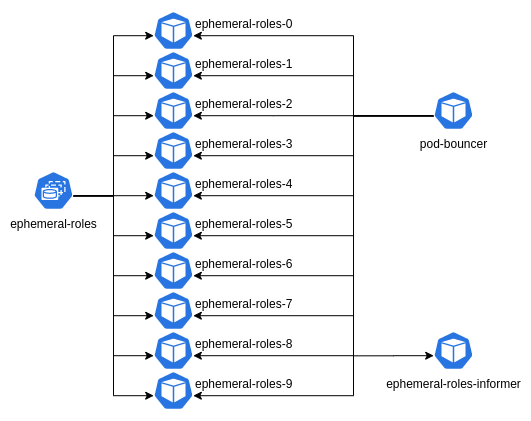

The diagram above was exported from draw.io. Its source (the exported page's mxGraphModel, read from the mxfile embedded in the PNG):
<mxGraphModel dx="1104" dy="597" grid="1" gridSize="10" guides="1" tooltips="1" connect="1" arrows="1" fold="1" page="1" pageScale="1" pageWidth="850" pageHeight="1100" background="#ffffff" math="0" shadow="0">
  <root>
    <mxCell id="0" />
    <mxCell id="1" parent="0" />
    <mxCell id="KTtyHX5bBng4cWR13K_s-32" style="edgeStyle=orthogonalEdgeStyle;rounded=0;orthogonalLoop=1;jettySize=auto;html=1;exitX=0.995;exitY=0.63;exitDx=0;exitDy=0;exitPerimeter=0;entryX=0.005;entryY=0.63;entryDx=0;entryDy=0;entryPerimeter=0;" edge="1" parent="1" source="KTtyHX5bBng4cWR13K_s-1" target="KTtyHX5bBng4cWR13K_s-2">
      <mxGeometry relative="1" as="geometry" />
    </mxCell>
    <mxCell id="KTtyHX5bBng4cWR13K_s-33" style="edgeStyle=orthogonalEdgeStyle;rounded=0;orthogonalLoop=1;jettySize=auto;html=1;exitX=0.995;exitY=0.63;exitDx=0;exitDy=0;exitPerimeter=0;entryX=0.005;entryY=0.63;entryDx=0;entryDy=0;entryPerimeter=0;" edge="1" parent="1" source="KTtyHX5bBng4cWR13K_s-1" target="KTtyHX5bBng4cWR13K_s-15">
      <mxGeometry relative="1" as="geometry">
        <mxPoint x="160" y="110" as="targetPoint" />
      </mxGeometry>
    </mxCell>
    <mxCell id="KTtyHX5bBng4cWR13K_s-34" style="edgeStyle=orthogonalEdgeStyle;rounded=0;orthogonalLoop=1;jettySize=auto;html=1;exitX=0.995;exitY=0.63;exitDx=0;exitDy=0;exitPerimeter=0;entryX=0.005;entryY=0.63;entryDx=0;entryDy=0;entryPerimeter=0;" edge="1" parent="1" source="KTtyHX5bBng4cWR13K_s-1" target="KTtyHX5bBng4cWR13K_s-16">
      <mxGeometry relative="1" as="geometry">
        <mxPoint x="160" y="150" as="targetPoint" />
      </mxGeometry>
    </mxCell>
    <mxCell id="KTtyHX5bBng4cWR13K_s-36" style="edgeStyle=orthogonalEdgeStyle;rounded=0;orthogonalLoop=1;jettySize=auto;html=1;exitX=0.995;exitY=0.63;exitDx=0;exitDy=0;exitPerimeter=0;entryX=0.005;entryY=0.63;entryDx=0;entryDy=0;entryPerimeter=0;" edge="1" parent="1" source="KTtyHX5bBng4cWR13K_s-1" target="KTtyHX5bBng4cWR13K_s-17">
      <mxGeometry relative="1" as="geometry">
        <mxPoint x="160" y="190" as="targetPoint" />
      </mxGeometry>
    </mxCell>
    <mxCell id="KTtyHX5bBng4cWR13K_s-37" style="edgeStyle=orthogonalEdgeStyle;rounded=0;orthogonalLoop=1;jettySize=auto;html=1;exitX=0.995;exitY=0.63;exitDx=0;exitDy=0;exitPerimeter=0;entryX=0.005;entryY=0.63;entryDx=0;entryDy=0;entryPerimeter=0;" edge="1" parent="1" source="KTtyHX5bBng4cWR13K_s-1" target="KTtyHX5bBng4cWR13K_s-18">
      <mxGeometry relative="1" as="geometry">
        <mxPoint x="160" y="230" as="targetPoint" />
      </mxGeometry>
    </mxCell>
    <mxCell id="KTtyHX5bBng4cWR13K_s-38" style="edgeStyle=orthogonalEdgeStyle;rounded=0;orthogonalLoop=1;jettySize=auto;html=1;exitX=0.995;exitY=0.63;exitDx=0;exitDy=0;exitPerimeter=0;entryX=0.005;entryY=0.63;entryDx=0;entryDy=0;entryPerimeter=0;" edge="1" parent="1" source="KTtyHX5bBng4cWR13K_s-1" target="KTtyHX5bBng4cWR13K_s-19">
      <mxGeometry relative="1" as="geometry">
        <mxPoint x="160" y="270" as="targetPoint" />
      </mxGeometry>
    </mxCell>
    <mxCell id="KTtyHX5bBng4cWR13K_s-39" style="edgeStyle=orthogonalEdgeStyle;rounded=0;orthogonalLoop=1;jettySize=auto;html=1;exitX=0.995;exitY=0.63;exitDx=0;exitDy=0;exitPerimeter=0;entryX=0.005;entryY=0.63;entryDx=0;entryDy=0;entryPerimeter=0;" edge="1" parent="1" source="KTtyHX5bBng4cWR13K_s-1" target="KTtyHX5bBng4cWR13K_s-20">
      <mxGeometry relative="1" as="geometry">
        <mxPoint x="160" y="310" as="targetPoint" />
      </mxGeometry>
    </mxCell>
    <mxCell id="KTtyHX5bBng4cWR13K_s-40" style="edgeStyle=orthogonalEdgeStyle;rounded=0;orthogonalLoop=1;jettySize=auto;html=1;exitX=0.995;exitY=0.63;exitDx=0;exitDy=0;exitPerimeter=0;entryX=0.005;entryY=0.63;entryDx=0;entryDy=0;entryPerimeter=0;" edge="1" parent="1" source="KTtyHX5bBng4cWR13K_s-1" target="KTtyHX5bBng4cWR13K_s-21">
      <mxGeometry relative="1" as="geometry">
        <mxPoint x="160" y="340" as="targetPoint" />
      </mxGeometry>
    </mxCell>
    <mxCell id="KTtyHX5bBng4cWR13K_s-41" style="edgeStyle=orthogonalEdgeStyle;rounded=0;orthogonalLoop=1;jettySize=auto;html=1;exitX=0.995;exitY=0.63;exitDx=0;exitDy=0;exitPerimeter=0;entryX=0.005;entryY=0.63;entryDx=0;entryDy=0;entryPerimeter=0;" edge="1" parent="1" source="KTtyHX5bBng4cWR13K_s-1" target="KTtyHX5bBng4cWR13K_s-22">
      <mxGeometry relative="1" as="geometry">
        <mxPoint x="160" y="390" as="targetPoint" />
      </mxGeometry>
    </mxCell>
    <mxCell id="KTtyHX5bBng4cWR13K_s-42" style="edgeStyle=orthogonalEdgeStyle;rounded=0;orthogonalLoop=1;jettySize=auto;html=1;exitX=0.995;exitY=0.63;exitDx=0;exitDy=0;exitPerimeter=0;entryX=0.005;entryY=0.63;entryDx=0;entryDy=0;entryPerimeter=0;" edge="1" parent="1" source="KTtyHX5bBng4cWR13K_s-1" target="KTtyHX5bBng4cWR13K_s-23">
      <mxGeometry relative="1" as="geometry">
        <mxPoint x="160" y="427.9166564941406" as="targetPoint" />
      </mxGeometry>
    </mxCell>
    <mxCell id="KTtyHX5bBng4cWR13K_s-1" value="ephemeral-roles" style="html=1;dashed=0;whitespace=wrap;fillColor=#2875E2;strokeColor=#ffffff;points=[[0.005,0.63,0],[0.1,0.2,0],[0.9,0.2,0],[0.5,0,0],[0.995,0.63,0],[0.72,0.99,0],[0.5,1,0],[0.28,0.99,0]];shape=mxgraph.kubernetes.icon;prIcon=sts;verticalAlign=top;labelPosition=center;verticalLabelPosition=bottom;align=center;" vertex="1" parent="1">
      <mxGeometry x="80" y="240" width="40" height="40" as="geometry" />
    </mxCell>
    <mxCell id="KTtyHX5bBng4cWR13K_s-2" value="ephemeral-roles-0" style="html=1;dashed=0;whitespace=wrap;fillColor=#2875E2;strokeColor=#ffffff;points=[[0.005,0.63,0],[0.1,0.2,0],[0.9,0.2,0],[0.5,0,0],[0.995,0.63,0],[0.72,0.99,0],[0.5,1,0],[0.28,0.99,0]];shape=mxgraph.kubernetes.icon;prIcon=pod;labelPosition=right;verticalLabelPosition=middle;align=left;verticalAlign=top;" vertex="1" parent="1">
      <mxGeometry x="200" y="80" width="40" height="40" as="geometry" />
    </mxCell>
    <mxCell id="KTtyHX5bBng4cWR13K_s-15" value="ephemeral-roles-1" style="html=1;dashed=0;whitespace=wrap;fillColor=#2875E2;strokeColor=#ffffff;points=[[0.005,0.63,0],[0.1,0.2,0],[0.9,0.2,0],[0.5,0,0],[0.995,0.63,0],[0.72,0.99,0],[0.5,1,0],[0.28,0.99,0]];shape=mxgraph.kubernetes.icon;prIcon=pod;labelPosition=right;verticalLabelPosition=middle;align=left;verticalAlign=top;" vertex="1" parent="1">
      <mxGeometry x="200" y="120" width="40" height="40" as="geometry" />
    </mxCell>
    <mxCell id="KTtyHX5bBng4cWR13K_s-16" value="ephemeral-roles-2" style="html=1;dashed=0;whitespace=wrap;fillColor=#2875E2;strokeColor=#ffffff;points=[[0.005,0.63,0],[0.1,0.2,0],[0.9,0.2,0],[0.5,0,0],[0.995,0.63,0],[0.72,0.99,0],[0.5,1,0],[0.28,0.99,0]];shape=mxgraph.kubernetes.icon;prIcon=pod;labelPosition=right;verticalLabelPosition=middle;align=left;verticalAlign=top;" vertex="1" parent="1">
      <mxGeometry x="200" y="160" width="40" height="40" as="geometry" />
    </mxCell>
    <mxCell id="KTtyHX5bBng4cWR13K_s-17" value="ephemeral-roles-3" style="html=1;dashed=0;whitespace=wrap;fillColor=#2875E2;strokeColor=#ffffff;points=[[0.005,0.63,0],[0.1,0.2,0],[0.9,0.2,0],[0.5,0,0],[0.995,0.63,0],[0.72,0.99,0],[0.5,1,0],[0.28,0.99,0]];shape=mxgraph.kubernetes.icon;prIcon=pod;labelPosition=right;verticalLabelPosition=middle;align=left;verticalAlign=top;" vertex="1" parent="1">
      <mxGeometry x="200" y="200" width="40" height="40" as="geometry" />
    </mxCell>
    <mxCell id="KTtyHX5bBng4cWR13K_s-18" value="ephemeral-roles-4" style="html=1;dashed=0;whitespace=wrap;fillColor=#2875E2;strokeColor=#ffffff;points=[[0.005,0.63,0],[0.1,0.2,0],[0.9,0.2,0],[0.5,0,0],[0.995,0.63,0],[0.72,0.99,0],[0.5,1,0],[0.28,0.99,0]];shape=mxgraph.kubernetes.icon;prIcon=pod;labelPosition=right;verticalLabelPosition=middle;align=left;verticalAlign=top;" vertex="1" parent="1">
      <mxGeometry x="200" y="240" width="40" height="40" as="geometry" />
    </mxCell>
    <mxCell id="KTtyHX5bBng4cWR13K_s-19" value="ephemeral-roles-5" style="html=1;dashed=0;whitespace=wrap;fillColor=#2875E2;strokeColor=#ffffff;points=[[0.005,0.63,0],[0.1,0.2,0],[0.9,0.2,0],[0.5,0,0],[0.995,0.63,0],[0.72,0.99,0],[0.5,1,0],[0.28,0.99,0]];shape=mxgraph.kubernetes.icon;prIcon=pod;labelPosition=right;verticalLabelPosition=middle;align=left;verticalAlign=top;" vertex="1" parent="1">
      <mxGeometry x="200" y="280" width="40" height="40" as="geometry" />
    </mxCell>
    <mxCell id="KTtyHX5bBng4cWR13K_s-20" value="ephemeral-roles-6" style="html=1;dashed=0;whitespace=wrap;fillColor=#2875E2;strokeColor=#ffffff;points=[[0.005,0.63,0],[0.1,0.2,0],[0.9,0.2,0],[0.5,0,0],[0.995,0.63,0],[0.72,0.99,0],[0.5,1,0],[0.28,0.99,0]];shape=mxgraph.kubernetes.icon;prIcon=pod;labelPosition=right;verticalLabelPosition=middle;align=left;verticalAlign=top;" vertex="1" parent="1">
      <mxGeometry x="200" y="320" width="40" height="40" as="geometry" />
    </mxCell>
    <mxCell id="KTtyHX5bBng4cWR13K_s-21" value="ephemeral-roles-7" style="html=1;dashed=0;whitespace=wrap;fillColor=#2875E2;strokeColor=#ffffff;points=[[0.005,0.63,0],[0.1,0.2,0],[0.9,0.2,0],[0.5,0,0],[0.995,0.63,0],[0.72,0.99,0],[0.5,1,0],[0.28,0.99,0]];shape=mxgraph.kubernetes.icon;prIcon=pod;labelPosition=right;verticalLabelPosition=middle;align=left;verticalAlign=top;" vertex="1" parent="1">
      <mxGeometry x="200" y="360" width="40" height="40" as="geometry" />
    </mxCell>
    <mxCell id="KTtyHX5bBng4cWR13K_s-22" value="ephemeral-roles-8" style="html=1;dashed=0;whitespace=wrap;fillColor=#2875E2;strokeColor=#ffffff;points=[[0.005,0.63,0],[0.1,0.2,0],[0.9,0.2,0],[0.5,0,0],[0.995,0.63,0],[0.72,0.99,0],[0.5,1,0],[0.28,0.99,0]];shape=mxgraph.kubernetes.icon;prIcon=pod;labelPosition=right;verticalLabelPosition=middle;align=left;verticalAlign=top;" vertex="1" parent="1">
      <mxGeometry x="200" y="400" width="40" height="40" as="geometry" />
    </mxCell>
    <mxCell id="KTtyHX5bBng4cWR13K_s-23" value="ephemeral-roles-9" style="html=1;dashed=0;whitespace=wrap;fillColor=#2875E2;strokeColor=#ffffff;points=[[0.005,0.63,0],[0.1,0.2,0],[0.9,0.2,0],[0.5,0,0],[0.995,0.63,0],[0.72,0.99,0],[0.5,1,0],[0.28,0.99,0]];shape=mxgraph.kubernetes.icon;prIcon=pod;labelPosition=right;verticalLabelPosition=middle;align=left;verticalAlign=top;" vertex="1" parent="1">
      <mxGeometry x="200" y="440" width="40" height="40" as="geometry" />
    </mxCell>
    <mxCell id="KTtyHX5bBng4cWR13K_s-54" style="edgeStyle=orthogonalEdgeStyle;rounded=0;orthogonalLoop=1;jettySize=auto;html=1;exitX=0.005;exitY=0.63;exitDx=0;exitDy=0;exitPerimeter=0;entryX=0.995;entryY=0.63;entryDx=0;entryDy=0;entryPerimeter=0;" edge="1" parent="1" source="KTtyHX5bBng4cWR13K_s-24" target="KTtyHX5bBng4cWR13K_s-2">
      <mxGeometry relative="1" as="geometry">
        <mxPoint x="350" y="88" as="targetPoint" />
        <Array as="points">
          <mxPoint x="400" y="185" />
          <mxPoint x="400" y="105" />
        </Array>
      </mxGeometry>
    </mxCell>
    <mxCell id="KTtyHX5bBng4cWR13K_s-55" style="edgeStyle=orthogonalEdgeStyle;rounded=0;orthogonalLoop=1;jettySize=auto;html=1;exitX=0.005;exitY=0.63;exitDx=0;exitDy=0;exitPerimeter=0;entryX=0.995;entryY=0.63;entryDx=0;entryDy=0;entryPerimeter=0;" edge="1" parent="1" source="KTtyHX5bBng4cWR13K_s-24" target="KTtyHX5bBng4cWR13K_s-15">
      <mxGeometry relative="1" as="geometry">
        <mxPoint x="360" y="128" as="targetPoint" />
        <Array as="points">
          <mxPoint x="400" y="185" />
          <mxPoint x="400" y="145" />
        </Array>
      </mxGeometry>
    </mxCell>
    <mxCell id="KTtyHX5bBng4cWR13K_s-56" style="edgeStyle=orthogonalEdgeStyle;rounded=0;orthogonalLoop=1;jettySize=auto;html=1;exitX=0.005;exitY=0.63;exitDx=0;exitDy=0;exitPerimeter=0;entryX=0.995;entryY=0.63;entryDx=0;entryDy=0;entryPerimeter=0;" edge="1" parent="1" source="KTtyHX5bBng4cWR13K_s-24" target="KTtyHX5bBng4cWR13K_s-16">
      <mxGeometry relative="1" as="geometry">
        <Array as="points">
          <mxPoint x="320" y="185" />
          <mxPoint x="320" y="185" />
        </Array>
      </mxGeometry>
    </mxCell>
    <mxCell id="KTtyHX5bBng4cWR13K_s-57" style="edgeStyle=orthogonalEdgeStyle;rounded=0;orthogonalLoop=1;jettySize=auto;html=1;exitX=0.005;exitY=0.63;exitDx=0;exitDy=0;exitPerimeter=0;entryX=0.995;entryY=0.63;entryDx=0;entryDy=0;entryPerimeter=0;" edge="1" parent="1" source="KTtyHX5bBng4cWR13K_s-24" target="KTtyHX5bBng4cWR13K_s-17">
      <mxGeometry relative="1" as="geometry">
        <Array as="points">
          <mxPoint x="400" y="185" />
          <mxPoint x="400" y="225" />
        </Array>
      </mxGeometry>
    </mxCell>
    <mxCell id="KTtyHX5bBng4cWR13K_s-58" style="edgeStyle=orthogonalEdgeStyle;rounded=0;orthogonalLoop=1;jettySize=auto;html=1;exitX=0.005;exitY=0.63;exitDx=0;exitDy=0;exitPerimeter=0;entryX=0.995;entryY=0.63;entryDx=0;entryDy=0;entryPerimeter=0;" edge="1" parent="1" source="KTtyHX5bBng4cWR13K_s-24" target="KTtyHX5bBng4cWR13K_s-18">
      <mxGeometry relative="1" as="geometry">
        <Array as="points">
          <mxPoint x="400" y="185" />
          <mxPoint x="400" y="265" />
        </Array>
      </mxGeometry>
    </mxCell>
    <mxCell id="KTtyHX5bBng4cWR13K_s-59" style="edgeStyle=orthogonalEdgeStyle;rounded=0;orthogonalLoop=1;jettySize=auto;html=1;exitX=0.005;exitY=0.63;exitDx=0;exitDy=0;exitPerimeter=0;entryX=0.995;entryY=0.63;entryDx=0;entryDy=0;entryPerimeter=0;" edge="1" parent="1" source="KTtyHX5bBng4cWR13K_s-24" target="KTtyHX5bBng4cWR13K_s-19">
      <mxGeometry relative="1" as="geometry">
        <Array as="points">
          <mxPoint x="400" y="185" />
          <mxPoint x="400" y="305" />
        </Array>
      </mxGeometry>
    </mxCell>
    <mxCell id="KTtyHX5bBng4cWR13K_s-60" style="edgeStyle=orthogonalEdgeStyle;rounded=0;orthogonalLoop=1;jettySize=auto;html=1;exitX=0.005;exitY=0.63;exitDx=0;exitDy=0;exitPerimeter=0;entryX=0.995;entryY=0.63;entryDx=0;entryDy=0;entryPerimeter=0;" edge="1" parent="1" source="KTtyHX5bBng4cWR13K_s-24" target="KTtyHX5bBng4cWR13K_s-20">
      <mxGeometry relative="1" as="geometry">
        <Array as="points">
          <mxPoint x="400" y="185" />
          <mxPoint x="400" y="345" />
        </Array>
      </mxGeometry>
    </mxCell>
    <mxCell id="KTtyHX5bBng4cWR13K_s-61" style="edgeStyle=orthogonalEdgeStyle;rounded=0;orthogonalLoop=1;jettySize=auto;html=1;exitX=0.005;exitY=0.63;exitDx=0;exitDy=0;exitPerimeter=0;entryX=0.995;entryY=0.63;entryDx=0;entryDy=0;entryPerimeter=0;" edge="1" parent="1" source="KTtyHX5bBng4cWR13K_s-24" target="KTtyHX5bBng4cWR13K_s-21">
      <mxGeometry relative="1" as="geometry">
        <Array as="points">
          <mxPoint x="400" y="185" />
          <mxPoint x="400" y="385" />
        </Array>
      </mxGeometry>
    </mxCell>
    <mxCell id="KTtyHX5bBng4cWR13K_s-62" style="edgeStyle=orthogonalEdgeStyle;rounded=0;orthogonalLoop=1;jettySize=auto;html=1;exitX=0.005;exitY=0.63;exitDx=0;exitDy=0;exitPerimeter=0;entryX=0.995;entryY=0.63;entryDx=0;entryDy=0;entryPerimeter=0;" edge="1" parent="1" source="KTtyHX5bBng4cWR13K_s-24" target="KTtyHX5bBng4cWR13K_s-22">
      <mxGeometry relative="1" as="geometry">
        <mxPoint x="360" y="408" as="targetPoint" />
        <Array as="points">
          <mxPoint x="400" y="185" />
          <mxPoint x="400" y="425" />
        </Array>
      </mxGeometry>
    </mxCell>
    <mxCell id="KTtyHX5bBng4cWR13K_s-63" style="edgeStyle=orthogonalEdgeStyle;rounded=0;orthogonalLoop=1;jettySize=auto;html=1;exitX=0.005;exitY=0.63;exitDx=0;exitDy=0;exitPerimeter=0;entryX=0.995;entryY=0.63;entryDx=0;entryDy=0;entryPerimeter=0;" edge="1" parent="1" source="KTtyHX5bBng4cWR13K_s-24" target="KTtyHX5bBng4cWR13K_s-23">
      <mxGeometry relative="1" as="geometry">
        <mxPoint x="280" y="448" as="targetPoint" />
        <Array as="points">
          <mxPoint x="400" y="185" />
          <mxPoint x="400" y="465" />
        </Array>
      </mxGeometry>
    </mxCell>
    <mxCell id="KTtyHX5bBng4cWR13K_s-24" value="pod-bouncer" style="html=1;dashed=0;whitespace=wrap;fillColor=#2875E2;strokeColor=#ffffff;points=[[0.005,0.63,0],[0.1,0.2,0],[0.9,0.2,0],[0.5,0,0],[0.995,0.63,0],[0.72,0.99,0],[0.5,1,0],[0.28,0.99,0]];shape=mxgraph.kubernetes.icon;prIcon=pod;labelPosition=center;verticalLabelPosition=bottom;align=center;verticalAlign=top;" vertex="1" parent="1">
      <mxGeometry x="480" y="160" width="40" height="40" as="geometry" />
    </mxCell>
    <mxCell id="KTtyHX5bBng4cWR13K_s-65" style="edgeStyle=orthogonalEdgeStyle;rounded=0;orthogonalLoop=1;jettySize=auto;html=1;exitX=0.005;exitY=0.63;exitDx=0;exitDy=0;exitPerimeter=0;entryX=0.005;entryY=0.63;entryDx=0;entryDy=0;entryPerimeter=0;" edge="1" parent="1" target="KTtyHX5bBng4cWR13K_s-25">
      <mxGeometry relative="1" as="geometry">
        <mxPoint x="400" y="425.33333333333337" as="sourcePoint" />
      </mxGeometry>
    </mxCell>
    <mxCell id="KTtyHX5bBng4cWR13K_s-25" value="ephemeral-roles-informer" style="html=1;dashed=0;whitespace=wrap;fillColor=#2875E2;strokeColor=#ffffff;points=[[0.005,0.63,0],[0.1,0.2,0],[0.9,0.2,0],[0.5,0,0],[0.995,0.63,0],[0.72,0.99,0],[0.5,1,0],[0.28,0.99,0]];shape=mxgraph.kubernetes.icon;prIcon=pod;labelPosition=center;verticalLabelPosition=bottom;align=center;verticalAlign=top;" vertex="1" parent="1">
      <mxGeometry x="480" y="400" width="40" height="40" as="geometry" />
    </mxCell>
  </root>
</mxGraphModel>